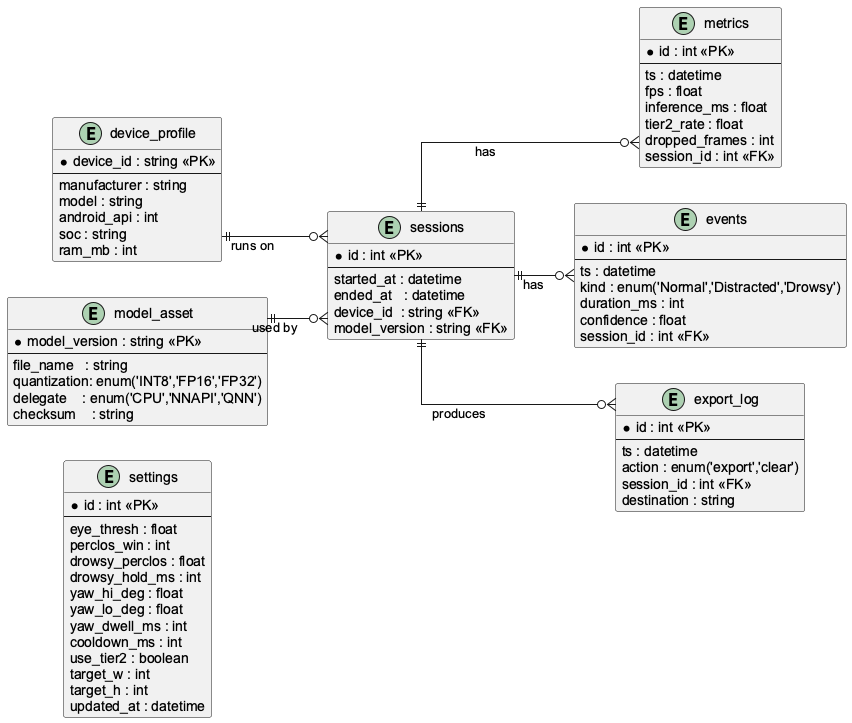

The diagram above was rendered by PlantUML. Its source (embedded in the PNG):
@startuml
left to right direction
skinparam linetype ortho
skinparam defaultFontName "Arial"

entity settings {
  * id : int <<PK>>
  --
  eye_thresh : float
  perclos_win : int
  drowsy_perclos : float
  drowsy_hold_ms : int
  yaw_hi_deg : float
  yaw_lo_deg : float
  yaw_dwell_ms : int
  cooldown_ms : int
  use_tier2 : boolean
  target_w : int
  target_h : int
  updated_at : datetime
}

entity device_profile {
  * device_id : string <<PK>>
  --
  manufacturer : string
  model : string
  android_api : int
  soc : string
  ram_mb : int
}

entity model_asset {
  * model_version : string <<PK>>
  --
  file_name   : string
  quantization: enum('INT8','FP16','FP32')
  delegate    : enum('CPU','NNAPI','QNN')
  checksum    : string
}

entity sessions {
  * id : int <<PK>>
  --
  started_at : datetime
  ended_at   : datetime
  device_id  : string <<FK>>
  model_version : string <<FK>>
}

entity metrics {
  * id : int <<PK>>
  --
  ts : datetime
  fps : float
  inference_ms : float
  tier2_rate : float
  dropped_frames : int
  session_id : int <<FK>>
}

entity events {
  * id : int <<PK>>
  --
  ts : datetime
  kind : enum('Normal','Distracted','Drowsy')
  duration_ms : int
  confidence : float
  session_id : int <<FK>>
}

entity export_log {
  * id : int <<PK>>
  --
  ts : datetime
  action : enum('export','clear')
  session_id : int <<FK>>
  destination : string
}

' --- relationships ---
device_profile ||--o{ sessions : runs on
model_asset    ||--o{ sessions : used by
sessions       ||--o{ metrics  : has
sessions       ||--o{ events   : has
sessions       ||--o{ export_log : produces

@enduml